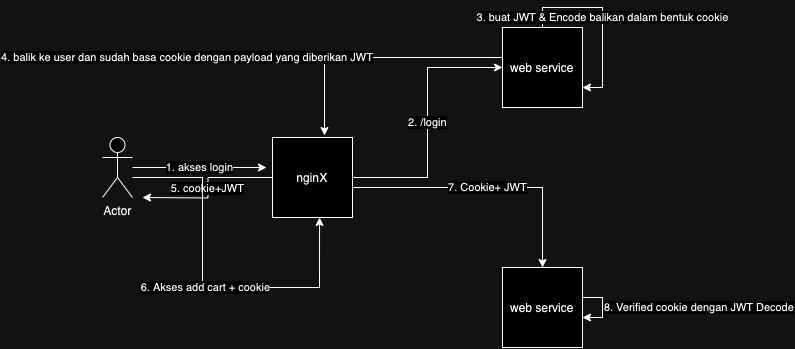

The diagram above was exported from draw.io. Its source (the exported page's mxGraphModel, read from the mxfile embedded in the PNG):
<mxGraphModel dx="823" dy="446" grid="1" gridSize="10" guides="1" tooltips="1" connect="1" arrows="1" fold="1" page="1" pageScale="1" pageWidth="827" pageHeight="1169" math="0" shadow="0">
  <root>
    <mxCell id="0" />
    <mxCell id="1" parent="0" />
    <mxCell id="uBqt183XPecUDfR4fpRn-1" value="Actor" style="shape=umlActor;verticalLabelPosition=bottom;verticalAlign=top;html=1;outlineConnect=0;" vertex="1" parent="1">
      <mxGeometry x="190" y="270" width="30" height="60" as="geometry" />
    </mxCell>
    <mxCell id="uBqt183XPecUDfR4fpRn-7" value="2. /login" style="edgeStyle=orthogonalEdgeStyle;rounded=0;orthogonalLoop=1;jettySize=auto;html=1;entryX=0;entryY=0.5;entryDx=0;entryDy=0;" edge="1" parent="1" source="uBqt183XPecUDfR4fpRn-2" target="uBqt183XPecUDfR4fpRn-3">
      <mxGeometry relative="1" as="geometry" />
    </mxCell>
    <mxCell id="uBqt183XPecUDfR4fpRn-9" value="5. cookie+JWT" style="edgeStyle=orthogonalEdgeStyle;rounded=0;orthogonalLoop=1;jettySize=auto;html=1;" edge="1" parent="1" source="uBqt183XPecUDfR4fpRn-2">
      <mxGeometry relative="1" as="geometry">
        <mxPoint x="230" y="330" as="targetPoint" />
      </mxGeometry>
    </mxCell>
    <mxCell id="uBqt183XPecUDfR4fpRn-11" value="7. Cookie+ JWT" style="edgeStyle=orthogonalEdgeStyle;rounded=0;orthogonalLoop=1;jettySize=auto;html=1;" edge="1" parent="1" source="uBqt183XPecUDfR4fpRn-2" target="uBqt183XPecUDfR4fpRn-5">
      <mxGeometry relative="1" as="geometry">
        <Array as="points">
          <mxPoint x="630" y="320" />
        </Array>
      </mxGeometry>
    </mxCell>
    <mxCell id="uBqt183XPecUDfR4fpRn-2" value="nginX" style="whiteSpace=wrap;html=1;aspect=fixed;" vertex="1" parent="1">
      <mxGeometry x="360" y="270" width="80" height="80" as="geometry" />
    </mxCell>
    <mxCell id="uBqt183XPecUDfR4fpRn-3" value="web service" style="whiteSpace=wrap;html=1;aspect=fixed;" vertex="1" parent="1">
      <mxGeometry x="590" y="160" width="80" height="80" as="geometry" />
    </mxCell>
    <mxCell id="uBqt183XPecUDfR4fpRn-5" value="web service" style="whiteSpace=wrap;html=1;aspect=fixed;" vertex="1" parent="1">
      <mxGeometry x="590" y="400" width="80" height="80" as="geometry" />
    </mxCell>
    <mxCell id="uBqt183XPecUDfR4fpRn-6" value="1. akses login" style="edgeStyle=orthogonalEdgeStyle;rounded=0;orthogonalLoop=1;jettySize=auto;html=1;entryX=-0.075;entryY=0.375;entryDx=0;entryDy=0;entryPerimeter=0;" edge="1" parent="1" source="uBqt183XPecUDfR4fpRn-1" target="uBqt183XPecUDfR4fpRn-2">
      <mxGeometry relative="1" as="geometry" />
    </mxCell>
    <mxCell id="uBqt183XPecUDfR4fpRn-8" value="4. balik ke user dan sudah basa cookie dengan payload yang diberikan JWT" style="edgeStyle=orthogonalEdgeStyle;rounded=0;orthogonalLoop=1;jettySize=auto;html=1;entryX=0.65;entryY=-0.025;entryDx=0;entryDy=0;entryPerimeter=0;align=right;" edge="1" parent="1" source="uBqt183XPecUDfR4fpRn-3" target="uBqt183XPecUDfR4fpRn-2">
      <mxGeometry relative="1" as="geometry">
        <Array as="points">
          <mxPoint x="412" y="190" />
        </Array>
      </mxGeometry>
    </mxCell>
    <mxCell id="uBqt183XPecUDfR4fpRn-10" value="6. Akses add cart + cookie" style="edgeStyle=orthogonalEdgeStyle;rounded=0;orthogonalLoop=1;jettySize=auto;html=1;entryX=0.588;entryY=1;entryDx=0;entryDy=0;entryPerimeter=0;" edge="1" parent="1" source="uBqt183XPecUDfR4fpRn-1" target="uBqt183XPecUDfR4fpRn-2">
      <mxGeometry relative="1" as="geometry">
        <Array as="points">
          <mxPoint x="290" y="310" />
          <mxPoint x="290" y="420" />
          <mxPoint x="407" y="420" />
        </Array>
      </mxGeometry>
    </mxCell>
    <mxCell id="uBqt183XPecUDfR4fpRn-13" value="3. buat JWT &amp;amp; Encode balikan dalam bentuk cookie" style="edgeStyle=orthogonalEdgeStyle;rounded=0;orthogonalLoop=1;jettySize=auto;html=1;entryX=1;entryY=0.75;entryDx=0;entryDy=0;" edge="1" parent="1" source="uBqt183XPecUDfR4fpRn-3" target="uBqt183XPecUDfR4fpRn-3">
      <mxGeometry relative="1" as="geometry" />
    </mxCell>
    <mxCell id="uBqt183XPecUDfR4fpRn-14" value="8. Verified cookie dengan JWT Decode" style="edgeStyle=orthogonalEdgeStyle;rounded=0;orthogonalLoop=1;jettySize=auto;html=1;align=left;" edge="1" parent="1" source="uBqt183XPecUDfR4fpRn-5" target="uBqt183XPecUDfR4fpRn-5">
      <mxGeometry relative="1" as="geometry" />
    </mxCell>
  </root>
</mxGraphModel>